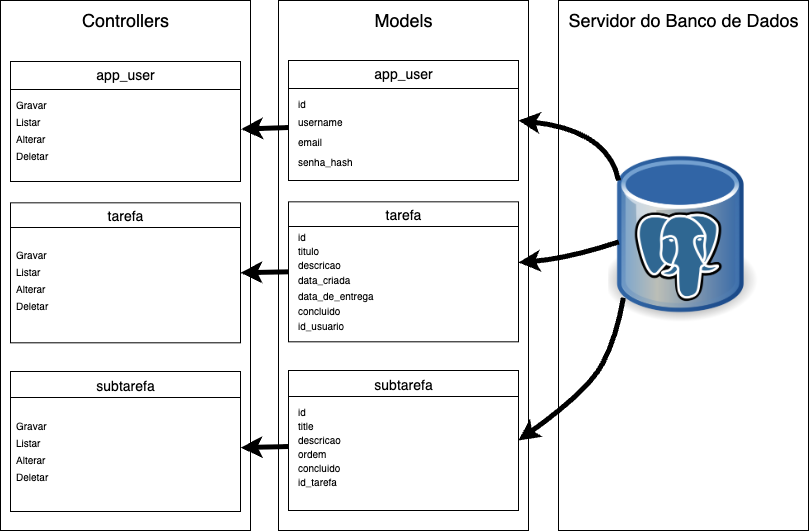

The diagram above was exported from draw.io. Its source (the exported page's mxGraphModel, read from the mxfile embedded in the PNG):
<mxGraphModel dx="1027" dy="699" grid="1" gridSize="10" guides="1" tooltips="1" connect="1" arrows="1" fold="1" page="1" pageScale="1" pageWidth="827" pageHeight="1169" math="0" shadow="0">
  <root>
    <mxCell id="0" />
    <mxCell id="1" parent="0" />
    <mxCell id="bII1bSUFxTAoOm1x-t9J-1" value="" style="rounded=0;whiteSpace=wrap;html=1;" parent="1" vertex="1">
      <mxGeometry x="567" y="50" width="250" height="530" as="geometry" />
    </mxCell>
    <mxCell id="bII1bSUFxTAoOm1x-t9J-2" value="&lt;font style=&quot;font-size: 18px;&quot;&gt;Servidor do Banco de Dados&lt;/font&gt;" style="text;html=1;align=center;verticalAlign=middle;resizable=0;points=[];autosize=1;strokeColor=none;fillColor=none;" parent="1" vertex="1">
      <mxGeometry x="567" y="50" width="250" height="40" as="geometry" />
    </mxCell>
    <mxCell id="bII1bSUFxTAoOm1x-t9J-3" value="" style="shape=image;verticalLabelPosition=bottom;labelBackgroundColor=default;verticalAlign=top;aspect=fixed;imageAspect=0;image=https://upload.wikimedia.org/wikipedia/commons/thumb/b/ba/Database-postgres.svg/1448px-Database-postgres.svg.png;" parent="1" vertex="1">
      <mxGeometry x="617.25" y="180" width="149.5" height="211.31" as="geometry" />
    </mxCell>
    <mxCell id="bII1bSUFxTAoOm1x-t9J-4" value="" style="rounded=0;whiteSpace=wrap;html=1;" parent="1" vertex="1">
      <mxGeometry x="287" y="50" width="250" height="530" as="geometry" />
    </mxCell>
    <mxCell id="bII1bSUFxTAoOm1x-t9J-5" value="&lt;font style=&quot;font-size: 18px;&quot;&gt;Models&lt;/font&gt;" style="text;html=1;align=center;verticalAlign=middle;resizable=0;points=[];autosize=1;strokeColor=none;fillColor=none;" parent="1" vertex="1">
      <mxGeometry x="372" y="50" width="80" height="40" as="geometry" />
    </mxCell>
    <mxCell id="bII1bSUFxTAoOm1x-t9J-6" value="" style="rounded=0;whiteSpace=wrap;html=1;" parent="1" vertex="1">
      <mxGeometry x="297" y="110" width="230" height="120" as="geometry" />
    </mxCell>
    <mxCell id="bII1bSUFxTAoOm1x-t9J-7" value="" style="rounded=0;whiteSpace=wrap;html=1;" parent="1" vertex="1">
      <mxGeometry x="297" y="251.31" width="230" height="140" as="geometry" />
    </mxCell>
    <mxCell id="bII1bSUFxTAoOm1x-t9J-8" value="" style="rounded=0;whiteSpace=wrap;html=1;" parent="1" vertex="1">
      <mxGeometry x="297" y="420" width="230" height="140" as="geometry" />
    </mxCell>
    <mxCell id="bII1bSUFxTAoOm1x-t9J-9" value="" style="curved=1;endArrow=classic;html=1;rounded=0;entryX=1;entryY=0.5;entryDx=0;entryDy=0;strokeWidth=5;" parent="1" target="bII1bSUFxTAoOm1x-t9J-6" edge="1">
      <mxGeometry width="50" height="50" relative="1" as="geometry">
        <mxPoint x="627" y="230" as="sourcePoint" />
        <mxPoint x="667.25" y="180" as="targetPoint" />
        <Array as="points">
          <mxPoint x="617.25" y="180" />
        </Array>
      </mxGeometry>
    </mxCell>
    <mxCell id="bII1bSUFxTAoOm1x-t9J-10" value="" style="curved=1;endArrow=classic;html=1;rounded=0;strokeWidth=5;" parent="1" target="bII1bSUFxTAoOm1x-t9J-7" edge="1">
      <mxGeometry width="50" height="50" relative="1" as="geometry">
        <mxPoint x="627.25" y="291.39878191489356" as="sourcePoint" />
        <mxPoint x="527" y="300" as="targetPoint" />
        <Array as="points">
          <mxPoint x="577" y="308" />
        </Array>
      </mxGeometry>
    </mxCell>
    <mxCell id="bII1bSUFxTAoOm1x-t9J-12" value="" style="curved=1;endArrow=classic;html=1;rounded=0;entryX=1;entryY=0.5;entryDx=0;entryDy=0;strokeWidth=5;" parent="1" target="bII1bSUFxTAoOm1x-t9J-8" edge="1">
      <mxGeometry width="50" height="50" relative="1" as="geometry">
        <mxPoint x="631.88394991167" y="347.30999999999995" as="sourcePoint" />
        <mxPoint x="525" y="379.695652173913" as="targetPoint" />
        <Array as="points">
          <mxPoint x="625.25" y="386" />
          <mxPoint x="597" y="440" />
        </Array>
      </mxGeometry>
    </mxCell>
    <mxCell id="bII1bSUFxTAoOm1x-t9J-13" value="&lt;font style=&quot;font-size: 14px;&quot;&gt;app_user&lt;/font&gt;" style="text;html=1;align=center;verticalAlign=middle;resizable=0;points=[];autosize=1;strokeColor=none;fillColor=none;" parent="1" vertex="1">
      <mxGeometry x="372" y="109" width="80" height="30" as="geometry" />
    </mxCell>
    <mxCell id="bII1bSUFxTAoOm1x-t9J-14" value="&lt;font style=&quot;font-size: 14px;&quot;&gt;tarefa&lt;/font&gt;" style="text;html=1;align=center;verticalAlign=middle;resizable=0;points=[];autosize=1;strokeColor=none;fillColor=none;" parent="1" vertex="1">
      <mxGeometry x="382" y="250.31" width="60" height="30" as="geometry" />
    </mxCell>
    <mxCell id="bII1bSUFxTAoOm1x-t9J-15" value="&lt;font style=&quot;font-size: 14px;&quot;&gt;subtarefa&lt;/font&gt;" style="text;html=1;align=center;verticalAlign=middle;resizable=0;points=[];autosize=1;strokeColor=none;fillColor=none;" parent="1" vertex="1">
      <mxGeometry x="372" y="420" width="80" height="30" as="geometry" />
    </mxCell>
    <mxCell id="bII1bSUFxTAoOm1x-t9J-16" value="&lt;font style=&quot;font-size: 10px;&quot;&gt;id&lt;/font&gt;" style="text;html=1;align=left;verticalAlign=middle;resizable=0;points=[];autosize=1;strokeColor=none;fillColor=none;" parent="1" vertex="1">
      <mxGeometry x="305" y="139" width="30" height="30" as="geometry" />
    </mxCell>
    <mxCell id="bII1bSUFxTAoOm1x-t9J-17" value="&lt;font style=&quot;font-size: 10px;&quot;&gt;username&lt;/font&gt;" style="text;html=1;align=left;verticalAlign=middle;resizable=0;points=[];autosize=1;strokeColor=none;fillColor=none;" parent="1" vertex="1">
      <mxGeometry x="305" y="157" width="70" height="30" as="geometry" />
    </mxCell>
    <mxCell id="bII1bSUFxTAoOm1x-t9J-18" value="&lt;font style=&quot;font-size: 10px;&quot;&gt;email&lt;/font&gt;" style="text;html=1;align=left;verticalAlign=middle;resizable=0;points=[];autosize=1;strokeColor=none;fillColor=none;" parent="1" vertex="1">
      <mxGeometry x="305" y="177" width="50" height="30" as="geometry" />
    </mxCell>
    <mxCell id="bII1bSUFxTAoOm1x-t9J-19" value="&lt;font style=&quot;font-size: 10px;&quot;&gt;senha_hash&lt;/font&gt;" style="text;html=1;align=left;verticalAlign=middle;resizable=0;points=[];autosize=1;strokeColor=none;fillColor=none;" parent="1" vertex="1">
      <mxGeometry x="305" y="197" width="80" height="30" as="geometry" />
    </mxCell>
    <mxCell id="bII1bSUFxTAoOm1x-t9J-20" value="&lt;font style=&quot;font-size: 10px;&quot;&gt;id&lt;/font&gt;" style="text;html=1;align=left;verticalAlign=middle;resizable=0;points=[];autosize=1;strokeColor=none;fillColor=none;" parent="1" vertex="1">
      <mxGeometry x="305" y="272" width="30" height="30" as="geometry" />
    </mxCell>
    <mxCell id="bII1bSUFxTAoOm1x-t9J-21" value="&lt;font style=&quot;font-size: 10px;&quot;&gt;titulo&lt;/font&gt;" style="text;html=1;align=left;verticalAlign=middle;resizable=0;points=[];autosize=1;strokeColor=none;fillColor=none;" parent="1" vertex="1">
      <mxGeometry x="305" y="286.31" width="40" height="30" as="geometry" />
    </mxCell>
    <mxCell id="bII1bSUFxTAoOm1x-t9J-22" value="&lt;font style=&quot;font-size: 10px;&quot;&gt;descricao&lt;/font&gt;" style="text;html=1;align=left;verticalAlign=middle;resizable=0;points=[];autosize=1;strokeColor=none;fillColor=none;" parent="1" vertex="1">
      <mxGeometry x="305" y="300" width="70" height="30" as="geometry" />
    </mxCell>
    <mxCell id="bII1bSUFxTAoOm1x-t9J-23" value="&lt;font style=&quot;font-size: 10px;&quot;&gt;data_criada&lt;/font&gt;" style="text;html=1;align=left;verticalAlign=middle;resizable=0;points=[];autosize=1;strokeColor=none;fillColor=none;" parent="1" vertex="1">
      <mxGeometry x="305" y="315.31" width="80" height="30" as="geometry" />
    </mxCell>
    <mxCell id="bII1bSUFxTAoOm1x-t9J-24" value="&lt;font style=&quot;font-size: 10px;&quot;&gt;data_de_entrega&lt;/font&gt;" style="text;html=1;align=left;verticalAlign=middle;resizable=0;points=[];autosize=1;strokeColor=none;fillColor=none;" parent="1" vertex="1">
      <mxGeometry x="305" y="331" width="100" height="30" as="geometry" />
    </mxCell>
    <mxCell id="bII1bSUFxTAoOm1x-t9J-25" value="&lt;font style=&quot;font-size: 10px;&quot;&gt;concluido&lt;/font&gt;" style="text;html=1;align=left;verticalAlign=middle;resizable=0;points=[];autosize=1;strokeColor=none;fillColor=none;" parent="1" vertex="1">
      <mxGeometry x="305" y="346" width="70" height="30" as="geometry" />
    </mxCell>
    <mxCell id="bII1bSUFxTAoOm1x-t9J-26" value="&lt;font style=&quot;font-size: 10px;&quot;&gt;id_usuario&lt;/font&gt;" style="text;html=1;align=left;verticalAlign=middle;resizable=0;points=[];autosize=1;strokeColor=none;fillColor=none;" parent="1" vertex="1">
      <mxGeometry x="305" y="361" width="70" height="30" as="geometry" />
    </mxCell>
    <mxCell id="bII1bSUFxTAoOm1x-t9J-27" value="" style="endArrow=none;html=1;rounded=0;exitX=0;exitY=0.25;exitDx=0;exitDy=0;entryX=1;entryY=0.25;entryDx=0;entryDy=0;" parent="1" edge="1">
      <mxGeometry width="50" height="50" relative="1" as="geometry">
        <mxPoint x="297.0000000000001" y="138" as="sourcePoint" />
        <mxPoint x="527" y="138" as="targetPoint" />
      </mxGeometry>
    </mxCell>
    <mxCell id="bII1bSUFxTAoOm1x-t9J-28" value="" style="endArrow=none;html=1;rounded=0;exitX=0;exitY=0.25;exitDx=0;exitDy=0;entryX=1;entryY=0.25;entryDx=0;entryDy=0;" parent="1" edge="1">
      <mxGeometry width="50" height="50" relative="1" as="geometry">
        <mxPoint x="297" y="276" as="sourcePoint" />
        <mxPoint x="526.9999999999999" y="276" as="targetPoint" />
      </mxGeometry>
    </mxCell>
    <mxCell id="bII1bSUFxTAoOm1x-t9J-29" value="" style="endArrow=none;html=1;rounded=0;exitX=0;exitY=0.25;exitDx=0;exitDy=0;entryX=1;entryY=0.25;entryDx=0;entryDy=0;" parent="1" edge="1">
      <mxGeometry width="50" height="50" relative="1" as="geometry">
        <mxPoint x="297" y="446" as="sourcePoint" />
        <mxPoint x="526.9999999999999" y="446" as="targetPoint" />
      </mxGeometry>
    </mxCell>
    <mxCell id="bII1bSUFxTAoOm1x-t9J-30" value="&lt;font style=&quot;font-size: 10px;&quot;&gt;id&lt;/font&gt;" style="text;html=1;align=left;verticalAlign=middle;resizable=0;points=[];autosize=1;strokeColor=none;fillColor=none;" parent="1" vertex="1">
      <mxGeometry x="305" y="447" width="30" height="30" as="geometry" />
    </mxCell>
    <mxCell id="bII1bSUFxTAoOm1x-t9J-31" value="&lt;font style=&quot;font-size: 10px;&quot;&gt;title&lt;/font&gt;" style="text;html=1;align=left;verticalAlign=middle;resizable=0;points=[];autosize=1;strokeColor=none;fillColor=none;" parent="1" vertex="1">
      <mxGeometry x="305" y="460.5" width="40" height="30" as="geometry" />
    </mxCell>
    <mxCell id="bII1bSUFxTAoOm1x-t9J-32" value="&lt;font style=&quot;font-size: 10px;&quot;&gt;descricao&lt;/font&gt;" style="text;html=1;align=left;verticalAlign=middle;resizable=0;points=[];autosize=1;strokeColor=none;fillColor=none;" parent="1" vertex="1">
      <mxGeometry x="305" y="475.19" width="70" height="30" as="geometry" />
    </mxCell>
    <mxCell id="bII1bSUFxTAoOm1x-t9J-33" value="&lt;font style=&quot;font-size: 10px;&quot;&gt;ordem&lt;/font&gt;" style="text;html=1;align=left;verticalAlign=middle;resizable=0;points=[];autosize=1;strokeColor=none;fillColor=none;" parent="1" vertex="1">
      <mxGeometry x="305" y="488.5" width="50" height="30" as="geometry" />
    </mxCell>
    <mxCell id="bII1bSUFxTAoOm1x-t9J-34" value="&lt;span style=&quot;font-size: 10px;&quot;&gt;concluido&lt;/span&gt;" style="text;html=1;align=left;verticalAlign=middle;resizable=0;points=[];autosize=1;strokeColor=none;fillColor=none;" parent="1" vertex="1">
      <mxGeometry x="305" y="503" width="70" height="30" as="geometry" />
    </mxCell>
    <mxCell id="bII1bSUFxTAoOm1x-t9J-35" value="&lt;span style=&quot;font-size: 10px;&quot;&gt;id_tarefa&lt;/span&gt;" style="text;html=1;align=left;verticalAlign=middle;resizable=0;points=[];autosize=1;strokeColor=none;fillColor=none;" parent="1" vertex="1">
      <mxGeometry x="305" y="517" width="60" height="30" as="geometry" />
    </mxCell>
    <mxCell id="bII1bSUFxTAoOm1x-t9J-36" value="" style="rounded=0;whiteSpace=wrap;html=1;" parent="1" vertex="1">
      <mxGeometry x="9" y="50" width="250" height="530" as="geometry" />
    </mxCell>
    <mxCell id="bII1bSUFxTAoOm1x-t9J-37" value="&lt;font style=&quot;font-size: 18px;&quot;&gt;Controllers&lt;/font&gt;" style="text;html=1;align=center;verticalAlign=middle;resizable=0;points=[];autosize=1;strokeColor=none;fillColor=none;" parent="1" vertex="1">
      <mxGeometry x="79" y="50" width="110" height="40" as="geometry" />
    </mxCell>
    <mxCell id="bII1bSUFxTAoOm1x-t9J-38" value="" style="rounded=0;whiteSpace=wrap;html=1;" parent="1" vertex="1">
      <mxGeometry x="19" y="111" width="230" height="120" as="geometry" />
    </mxCell>
    <mxCell id="bII1bSUFxTAoOm1x-t9J-39" value="" style="rounded=0;whiteSpace=wrap;html=1;" parent="1" vertex="1">
      <mxGeometry x="19" y="252.30999999999995" width="230" height="140" as="geometry" />
    </mxCell>
    <mxCell id="bII1bSUFxTAoOm1x-t9J-40" value="" style="rounded=0;whiteSpace=wrap;html=1;" parent="1" vertex="1">
      <mxGeometry x="19" y="421" width="230" height="140" as="geometry" />
    </mxCell>
    <mxCell id="bII1bSUFxTAoOm1x-t9J-41" value="&lt;font style=&quot;font-size: 14px;&quot;&gt;app_user&lt;/font&gt;" style="text;html=1;align=center;verticalAlign=middle;resizable=0;points=[];autosize=1;strokeColor=none;fillColor=none;" parent="1" vertex="1">
      <mxGeometry x="94" y="110" width="80" height="30" as="geometry" />
    </mxCell>
    <mxCell id="bII1bSUFxTAoOm1x-t9J-42" value="&lt;font style=&quot;font-size: 14px;&quot;&gt;tarefa&lt;/font&gt;" style="text;html=1;align=center;verticalAlign=middle;resizable=0;points=[];autosize=1;strokeColor=none;fillColor=none;" parent="1" vertex="1">
      <mxGeometry x="104" y="251.30999999999995" width="60" height="30" as="geometry" />
    </mxCell>
    <mxCell id="bII1bSUFxTAoOm1x-t9J-43" value="&lt;font style=&quot;font-size: 14px;&quot;&gt;subtarefa&lt;/font&gt;" style="text;html=1;align=center;verticalAlign=middle;resizable=0;points=[];autosize=1;strokeColor=none;fillColor=none;" parent="1" vertex="1">
      <mxGeometry x="94" y="421" width="80" height="30" as="geometry" />
    </mxCell>
    <mxCell id="bII1bSUFxTAoOm1x-t9J-44" value="" style="endArrow=none;html=1;rounded=0;exitX=0;exitY=0.25;exitDx=0;exitDy=0;entryX=1;entryY=0.25;entryDx=0;entryDy=0;" parent="1" edge="1">
      <mxGeometry width="50" height="50" relative="1" as="geometry">
        <mxPoint x="19.000000000000114" y="139" as="sourcePoint" />
        <mxPoint x="249" y="139" as="targetPoint" />
      </mxGeometry>
    </mxCell>
    <mxCell id="bII1bSUFxTAoOm1x-t9J-45" value="" style="endArrow=none;html=1;rounded=0;exitX=0;exitY=0.25;exitDx=0;exitDy=0;entryX=1;entryY=0.25;entryDx=0;entryDy=0;" parent="1" edge="1">
      <mxGeometry width="50" height="50" relative="1" as="geometry">
        <mxPoint x="19" y="277" as="sourcePoint" />
        <mxPoint x="248.9999999999999" y="277" as="targetPoint" />
      </mxGeometry>
    </mxCell>
    <mxCell id="bII1bSUFxTAoOm1x-t9J-46" value="" style="endArrow=none;html=1;rounded=0;exitX=0;exitY=0.25;exitDx=0;exitDy=0;entryX=1;entryY=0.25;entryDx=0;entryDy=0;" parent="1" edge="1">
      <mxGeometry width="50" height="50" relative="1" as="geometry">
        <mxPoint x="19" y="447" as="sourcePoint" />
        <mxPoint x="248.9999999999999" y="447" as="targetPoint" />
      </mxGeometry>
    </mxCell>
    <mxCell id="bII1bSUFxTAoOm1x-t9J-48" value="" style="curved=0;endArrow=classic;html=1;rounded=0;strokeWidth=5;exitX=0;exitY=0.5;exitDx=0;exitDy=0;entryX=1;entryY=0.5;entryDx=0;entryDy=0;" parent="1" source="bII1bSUFxTAoOm1x-t9J-7" target="bII1bSUFxTAoOm1x-t9J-39" edge="1">
      <mxGeometry width="50" height="50" relative="1" as="geometry">
        <mxPoint x="278.88" y="329.56" as="sourcePoint" />
        <mxPoint x="247" y="330" as="targetPoint" />
        <Array as="points" />
      </mxGeometry>
    </mxCell>
    <mxCell id="bII1bSUFxTAoOm1x-t9J-50" value="" style="curved=0;endArrow=classic;html=1;rounded=0;strokeWidth=5;exitX=0;exitY=0.5;exitDx=0;exitDy=0;entryX=1.001;entryY=0.544;entryDx=0;entryDy=0;entryPerimeter=0;" parent="1" target="bII1bSUFxTAoOm1x-t9J-40" edge="1">
      <mxGeometry width="50" height="50" relative="1" as="geometry">
        <mxPoint x="297" y="496" as="sourcePoint" />
        <mxPoint x="247" y="497" as="targetPoint" />
        <Array as="points" />
      </mxGeometry>
    </mxCell>
    <mxCell id="bII1bSUFxTAoOm1x-t9J-51" value="" style="curved=0;endArrow=classic;html=1;rounded=0;strokeWidth=5;exitX=0;exitY=0.5;exitDx=0;exitDy=0;entryX=1.003;entryY=0.564;entryDx=0;entryDy=0;entryPerimeter=0;" parent="1" target="bII1bSUFxTAoOm1x-t9J-38" edge="1">
      <mxGeometry width="50" height="50" relative="1" as="geometry">
        <mxPoint x="297" y="177" as="sourcePoint" />
        <mxPoint x="247" y="177" as="targetPoint" />
        <Array as="points" />
      </mxGeometry>
    </mxCell>
    <mxCell id="bII1bSUFxTAoOm1x-t9J-52" value="&lt;font style=&quot;font-size: 10px;&quot;&gt;Gravar&lt;/font&gt;" style="text;html=1;align=left;verticalAlign=middle;resizable=0;points=[];autosize=1;strokeColor=none;fillColor=none;" parent="1" vertex="1">
      <mxGeometry x="23" y="140" width="50" height="30" as="geometry" />
    </mxCell>
    <mxCell id="bII1bSUFxTAoOm1x-t9J-53" value="&lt;font style=&quot;font-size: 10px;&quot;&gt;Listar&lt;/font&gt;" style="text;html=1;align=left;verticalAlign=middle;resizable=0;points=[];autosize=1;strokeColor=none;fillColor=none;" parent="1" vertex="1">
      <mxGeometry x="23" y="157" width="50" height="30" as="geometry" />
    </mxCell>
    <mxCell id="bII1bSUFxTAoOm1x-t9J-54" value="&lt;font style=&quot;font-size: 10px;&quot;&gt;Alterar&lt;/font&gt;" style="text;html=1;align=left;verticalAlign=middle;resizable=0;points=[];autosize=1;strokeColor=none;fillColor=none;" parent="1" vertex="1">
      <mxGeometry x="23" y="174" width="50" height="30" as="geometry" />
    </mxCell>
    <mxCell id="bII1bSUFxTAoOm1x-t9J-55" value="&lt;font style=&quot;font-size: 10px;&quot;&gt;Deletar&lt;/font&gt;" style="text;html=1;align=left;verticalAlign=middle;resizable=0;points=[];autosize=1;strokeColor=none;fillColor=none;" parent="1" vertex="1">
      <mxGeometry x="23" y="191" width="60" height="30" as="geometry" />
    </mxCell>
    <mxCell id="bII1bSUFxTAoOm1x-t9J-56" value="&lt;font style=&quot;font-size: 10px;&quot;&gt;Gravar&lt;/font&gt;" style="text;html=1;align=left;verticalAlign=middle;resizable=0;points=[];autosize=1;strokeColor=none;fillColor=none;" parent="1" vertex="1">
      <mxGeometry x="23" y="289.81" width="50" height="30" as="geometry" />
    </mxCell>
    <mxCell id="bII1bSUFxTAoOm1x-t9J-57" value="&lt;font style=&quot;font-size: 10px;&quot;&gt;Listar&lt;/font&gt;" style="text;html=1;align=left;verticalAlign=middle;resizable=0;points=[];autosize=1;strokeColor=none;fillColor=none;" parent="1" vertex="1">
      <mxGeometry x="23" y="306.81" width="50" height="30" as="geometry" />
    </mxCell>
    <mxCell id="bII1bSUFxTAoOm1x-t9J-58" value="&lt;font style=&quot;font-size: 10px;&quot;&gt;Alterar&lt;/font&gt;" style="text;html=1;align=left;verticalAlign=middle;resizable=0;points=[];autosize=1;strokeColor=none;fillColor=none;" parent="1" vertex="1">
      <mxGeometry x="23" y="323.81" width="50" height="30" as="geometry" />
    </mxCell>
    <mxCell id="bII1bSUFxTAoOm1x-t9J-59" value="&lt;font style=&quot;font-size: 10px;&quot;&gt;Deletar&lt;/font&gt;" style="text;html=1;align=left;verticalAlign=middle;resizable=0;points=[];autosize=1;strokeColor=none;fillColor=none;" parent="1" vertex="1">
      <mxGeometry x="23" y="340.81" width="60" height="30" as="geometry" />
    </mxCell>
    <mxCell id="bII1bSUFxTAoOm1x-t9J-60" value="&lt;font style=&quot;font-size: 10px;&quot;&gt;Gravar&lt;/font&gt;" style="text;html=1;align=left;verticalAlign=middle;resizable=0;points=[];autosize=1;strokeColor=none;fillColor=none;" parent="1" vertex="1">
      <mxGeometry x="23" y="460.5" width="50" height="30" as="geometry" />
    </mxCell>
    <mxCell id="bII1bSUFxTAoOm1x-t9J-61" value="&lt;font style=&quot;font-size: 10px;&quot;&gt;Listar&lt;/font&gt;" style="text;html=1;align=left;verticalAlign=middle;resizable=0;points=[];autosize=1;strokeColor=none;fillColor=none;" parent="1" vertex="1">
      <mxGeometry x="23" y="477.5" width="50" height="30" as="geometry" />
    </mxCell>
    <mxCell id="bII1bSUFxTAoOm1x-t9J-62" value="&lt;font style=&quot;font-size: 10px;&quot;&gt;Alterar&lt;/font&gt;" style="text;html=1;align=left;verticalAlign=middle;resizable=0;points=[];autosize=1;strokeColor=none;fillColor=none;" parent="1" vertex="1">
      <mxGeometry x="23" y="494.5" width="50" height="30" as="geometry" />
    </mxCell>
    <mxCell id="bII1bSUFxTAoOm1x-t9J-63" value="&lt;font style=&quot;font-size: 10px;&quot;&gt;Deletar&lt;/font&gt;" style="text;html=1;align=left;verticalAlign=middle;resizable=0;points=[];autosize=1;strokeColor=none;fillColor=none;" parent="1" vertex="1">
      <mxGeometry x="23" y="511.5" width="60" height="30" as="geometry" />
    </mxCell>
  </root>
</mxGraphModel>